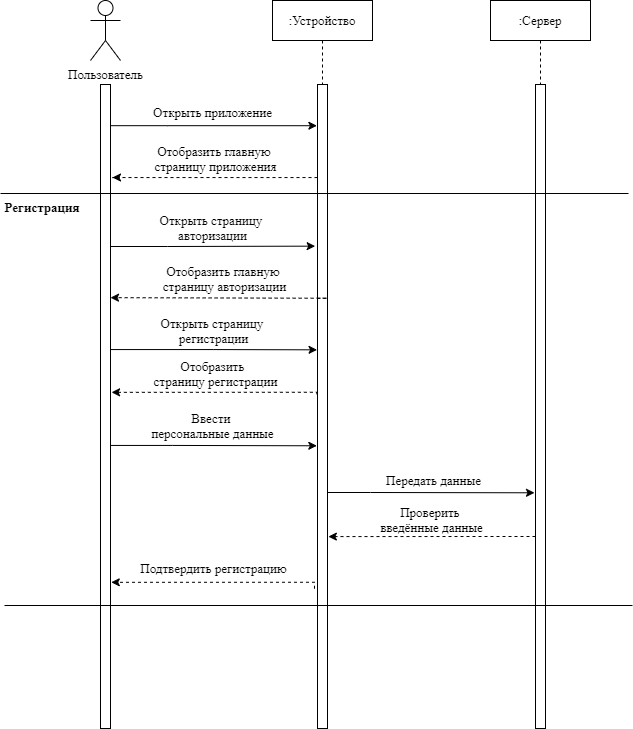

The diagram above was exported from draw.io. Its source (the exported page's mxGraphModel, read from the mxfile embedded in the PNG):
<mxGraphModel dx="1673" dy="1014" grid="0" gridSize="10" guides="1" tooltips="1" connect="1" arrows="1" fold="1" page="0" pageScale="1" pageWidth="827" pageHeight="1169" math="0" shadow="0">
  <root>
    <mxCell id="0" />
    <mxCell id="1" parent="0" />
    <mxCell id="z1yAHJBodsW8RfPtakNu-4" value=":Устройство" style="shape=umlLifeline;perimeter=lifelinePerimeter;whiteSpace=wrap;html=1;container=1;collapsible=0;recursiveResize=0;outlineConnect=0;fontSize=13;fontFamily=Times New Roman;" vertex="1" parent="1">
      <mxGeometry x="299" y="100" width="100" height="728" as="geometry" />
    </mxCell>
    <mxCell id="z1yAHJBodsW8RfPtakNu-13" value="" style="html=1;points=[];perimeter=orthogonalPerimeter;fontSize=13;fontFamily=Times New Roman;" vertex="1" parent="z1yAHJBodsW8RfPtakNu-4">
      <mxGeometry x="45" y="84" width="10" height="644" as="geometry" />
    </mxCell>
    <mxCell id="z1yAHJBodsW8RfPtakNu-11" value="Открыть приложение" style="edgeStyle=orthogonalEdgeStyle;rounded=0;orthogonalLoop=1;jettySize=auto;html=1;entryX=-0.06;entryY=0.064;entryDx=0;entryDy=0;entryPerimeter=0;fontSize=13;fontFamily=Times New Roman;" edge="1" parent="1" source="z1yAHJBodsW8RfPtakNu-8" target="z1yAHJBodsW8RfPtakNu-13">
      <mxGeometry x="-0.0071" y="13" relative="1" as="geometry">
        <mxPoint x="282" y="201" as="targetPoint" />
        <Array as="points">
          <mxPoint x="194" y="226" />
        </Array>
        <mxPoint as="offset" />
      </mxGeometry>
    </mxCell>
    <mxCell id="z1yAHJBodsW8RfPtakNu-18" value="Открыть страницу &lt;br&gt;авторизации" style="edgeStyle=orthogonalEdgeStyle;rounded=0;orthogonalLoop=1;jettySize=auto;html=1;entryX=-0.233;entryY=0.251;entryDx=0;entryDy=0;entryPerimeter=0;fontFamily=Times New Roman;fontSize=13;" edge="1" parent="1" source="z1yAHJBodsW8RfPtakNu-8" target="z1yAHJBodsW8RfPtakNu-13">
      <mxGeometry x="-0.0028" y="19" relative="1" as="geometry">
        <Array as="points">
          <mxPoint x="194" y="346" />
          <mxPoint x="194" y="346" />
        </Array>
        <mxPoint as="offset" />
      </mxGeometry>
    </mxCell>
    <mxCell id="z1yAHJBodsW8RfPtakNu-21" value="Открыть страницу &lt;br&gt;регистрации" style="edgeStyle=orthogonalEdgeStyle;rounded=0;orthogonalLoop=1;jettySize=auto;html=1;entryX=-0.043;entryY=0.412;entryDx=0;entryDy=0;entryPerimeter=0;fontFamily=Times New Roman;fontSize=13;exitX=1;exitY=0.398;exitDx=0;exitDy=0;exitPerimeter=0;" edge="1" parent="1" source="z1yAHJBodsW8RfPtakNu-8" target="z1yAHJBodsW8RfPtakNu-13">
      <mxGeometry x="0.038" y="19" relative="1" as="geometry">
        <Array as="points">
          <mxPoint x="137" y="449" />
          <mxPoint x="240" y="449" />
        </Array>
        <mxPoint as="offset" />
      </mxGeometry>
    </mxCell>
    <mxCell id="z1yAHJBodsW8RfPtakNu-23" value="Ввести &lt;br&gt;персональные данные" style="edgeStyle=orthogonalEdgeStyle;rounded=0;orthogonalLoop=1;jettySize=auto;html=1;entryX=-0.067;entryY=0.561;entryDx=0;entryDy=0;entryPerimeter=0;fontFamily=Times New Roman;fontSize=13;" edge="1" parent="1" source="z1yAHJBodsW8RfPtakNu-8" target="z1yAHJBodsW8RfPtakNu-13">
      <mxGeometry x="-0.0117" y="20" relative="1" as="geometry">
        <Array as="points">
          <mxPoint x="199" y="545" />
          <mxPoint x="199" y="545" />
        </Array>
        <mxPoint as="offset" />
      </mxGeometry>
    </mxCell>
    <mxCell id="z1yAHJBodsW8RfPtakNu-8" value="" style="html=1;points=[];perimeter=orthogonalPerimeter;fontSize=13;fontFamily=Times New Roman;" vertex="1" parent="1">
      <mxGeometry x="127" y="184" width="10" height="644" as="geometry" />
    </mxCell>
    <mxCell id="z1yAHJBodsW8RfPtakNu-9" value="Пользователь" style="shape=umlActor;verticalLabelPosition=bottom;verticalAlign=top;html=1;fontSize=13;fontFamily=Times New Roman;" vertex="1" parent="1">
      <mxGeometry x="117" y="100" width="30" height="60" as="geometry" />
    </mxCell>
    <mxCell id="z1yAHJBodsW8RfPtakNu-10" value=":Сервер" style="shape=umlLifeline;perimeter=lifelinePerimeter;whiteSpace=wrap;html=1;container=1;collapsible=0;recursiveResize=0;outlineConnect=0;fontSize=13;fontFamily=Times New Roman;" vertex="1" parent="1">
      <mxGeometry x="517" y="100" width="100" height="728" as="geometry" />
    </mxCell>
    <mxCell id="z1yAHJBodsW8RfPtakNu-24" value="" style="html=1;points=[];perimeter=orthogonalPerimeter;fontSize=13;fontFamily=Times New Roman;" vertex="1" parent="z1yAHJBodsW8RfPtakNu-10">
      <mxGeometry x="45" y="84" width="10" height="644" as="geometry" />
    </mxCell>
    <mxCell id="z1yAHJBodsW8RfPtakNu-14" value="Отобразить главную &lt;br&gt;страницу приложения" style="edgeStyle=orthogonalEdgeStyle;rounded=0;orthogonalLoop=1;jettySize=auto;html=1;dashed=1;fontSize=13;fontFamily=Times New Roman;" edge="1" parent="1" source="z1yAHJBodsW8RfPtakNu-13">
      <mxGeometry x="-0.0049" y="-19" relative="1" as="geometry">
        <mxPoint x="139" y="277" as="targetPoint" />
        <Array as="points">
          <mxPoint x="139" y="277" />
        </Array>
        <mxPoint as="offset" />
      </mxGeometry>
    </mxCell>
    <mxCell id="z1yAHJBodsW8RfPtakNu-15" value="" style="line;strokeWidth=1;fillColor=none;align=left;verticalAlign=middle;spacingTop=-1;spacingLeft=3;spacingRight=3;rotatable=0;labelPosition=right;points=[];portConstraint=eastwest;fontSize=13;fontFamily=Times New Roman;" vertex="1" parent="1">
      <mxGeometry x="27" y="289" width="628" height="8" as="geometry" />
    </mxCell>
    <mxCell id="z1yAHJBodsW8RfPtakNu-16" value="Регистрация" style="text;html=1;strokeColor=none;fillColor=none;align=center;verticalAlign=middle;whiteSpace=wrap;rounded=0;fontStyle=1;fontFamily=Times New Roman;fontSize=13;" vertex="1" parent="1">
      <mxGeometry x="49" y="297" width="40" height="20" as="geometry" />
    </mxCell>
    <mxCell id="z1yAHJBodsW8RfPtakNu-19" value="Отобразить главную &lt;br&gt;страницу авторизации" style="edgeStyle=orthogonalEdgeStyle;rounded=0;orthogonalLoop=1;jettySize=auto;html=1;dashed=1;fontSize=13;fontFamily=Times New Roman;exitX=0;exitY=0.332;exitDx=0;exitDy=0;exitPerimeter=0;entryX=1;entryY=0.331;entryDx=0;entryDy=0;entryPerimeter=0;" edge="1" parent="1" source="z1yAHJBodsW8RfPtakNu-13" target="z1yAHJBodsW8RfPtakNu-8">
      <mxGeometry x="-0.0049" y="-19" relative="1" as="geometry">
        <mxPoint x="354" y="287" as="sourcePoint" />
        <mxPoint x="162" y="427" as="targetPoint" />
        <Array as="points">
          <mxPoint x="354" y="398" />
        </Array>
        <mxPoint as="offset" />
      </mxGeometry>
    </mxCell>
    <mxCell id="z1yAHJBodsW8RfPtakNu-22" value="Отобразить&amp;nbsp;&amp;nbsp;&lt;br&gt;страницу регистрации" style="edgeStyle=orthogonalEdgeStyle;rounded=0;orthogonalLoop=1;jettySize=auto;html=1;dashed=1;fontSize=13;fontFamily=Times New Roman;exitX=-0.067;exitY=0.481;exitDx=0;exitDy=0;exitPerimeter=0;entryX=1.107;entryY=0.478;entryDx=0;entryDy=0;entryPerimeter=0;" edge="1" parent="1" source="z1yAHJBodsW8RfPtakNu-13" target="z1yAHJBodsW8RfPtakNu-8">
      <mxGeometry x="-0.0049" y="-19" relative="1" as="geometry">
        <mxPoint x="354" y="407.808" as="sourcePoint" />
        <mxPoint x="138" y="492" as="targetPoint" />
        <Array as="points">
          <mxPoint x="343" y="492" />
        </Array>
        <mxPoint as="offset" />
      </mxGeometry>
    </mxCell>
    <mxCell id="z1yAHJBodsW8RfPtakNu-25" value="Передать данные" style="edgeStyle=orthogonalEdgeStyle;rounded=0;orthogonalLoop=1;jettySize=auto;html=1;entryX=-0.1;entryY=0.634;entryDx=0;entryDy=0;entryPerimeter=0;fontFamily=Times New Roman;fontSize=13;" edge="1" parent="1" source="z1yAHJBodsW8RfPtakNu-13" target="z1yAHJBodsW8RfPtakNu-24">
      <mxGeometry x="0.0239" y="12" relative="1" as="geometry">
        <Array as="points">
          <mxPoint x="397" y="592" />
          <mxPoint x="397" y="592" />
        </Array>
        <mxPoint as="offset" />
      </mxGeometry>
    </mxCell>
    <mxCell id="z1yAHJBodsW8RfPtakNu-27" value="Подтвердить регистрацию" style="edgeStyle=orthogonalEdgeStyle;rounded=0;orthogonalLoop=1;jettySize=auto;html=1;dashed=1;fontFamily=Times New Roman;fontSize=13;exitX=-0.3;exitY=0.783;exitDx=0;exitDy=0;exitPerimeter=0;entryX=1.076;entryY=0.773;entryDx=0;entryDy=0;entryPerimeter=0;" edge="1" parent="1" source="z1yAHJBodsW8RfPtakNu-13" target="z1yAHJBodsW8RfPtakNu-8">
      <mxGeometry x="0.0247" y="-14" relative="1" as="geometry">
        <mxPoint x="175" y="688" as="targetPoint" />
        <Array as="points">
          <mxPoint x="341" y="682" />
        </Array>
        <mxPoint as="offset" />
      </mxGeometry>
    </mxCell>
    <mxCell id="z1yAHJBodsW8RfPtakNu-29" value="Проверить &lt;br&gt;введённые&amp;nbsp;данные" style="edgeStyle=orthogonalEdgeStyle;rounded=0;orthogonalLoop=1;jettySize=auto;html=1;entryX=1.086;entryY=0.702;entryDx=0;entryDy=0;entryPerimeter=0;dashed=1;fontFamily=Times New Roman;fontSize=13;" edge="1" parent="1" source="z1yAHJBodsW8RfPtakNu-24" target="z1yAHJBodsW8RfPtakNu-13">
      <mxGeometry x="0.0041" y="-17" relative="1" as="geometry">
        <Array as="points">
          <mxPoint x="509" y="636" />
          <mxPoint x="509" y="636" />
        </Array>
        <mxPoint as="offset" />
      </mxGeometry>
    </mxCell>
    <mxCell id="z1yAHJBodsW8RfPtakNu-30" value="" style="line;strokeWidth=1;fillColor=none;align=left;verticalAlign=middle;spacingTop=-1;spacingLeft=3;spacingRight=3;rotatable=0;labelPosition=right;points=[];portConstraint=eastwest;fontSize=13;fontFamily=Times New Roman;" vertex="1" parent="1">
      <mxGeometry x="31" y="701" width="628" height="8" as="geometry" />
    </mxCell>
  </root>
</mxGraphModel>